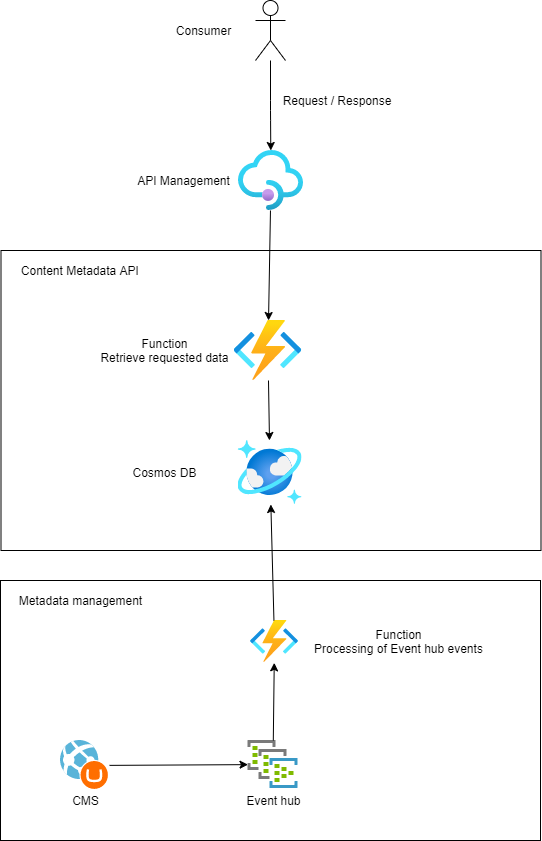

The diagram above was exported from draw.io. Its source (the exported page's mxGraphModel, read from the mxfile embedded in the PNG):
<mxGraphModel dx="1422" dy="724" grid="1" gridSize="10" guides="1" tooltips="1" connect="1" arrows="1" fold="1" page="1" pageScale="1" pageWidth="850" pageHeight="1100" background="#FFFFFF" math="0" shadow="0">
  <root>
    <mxCell id="0" />
    <mxCell id="1" parent="0" />
    <mxCell id="7C1SXL1yamp_LR-CE2QS-39" value="" style="rounded=0;whiteSpace=wrap;html=1;" vertex="1" parent="1">
      <mxGeometry x="148" y="620" width="540" height="260" as="geometry" />
    </mxCell>
    <mxCell id="7C1SXL1yamp_LR-CE2QS-1" value="" style="rounded=0;whiteSpace=wrap;html=1;" vertex="1" parent="1">
      <mxGeometry x="148.5" y="290" width="540" height="300" as="geometry" />
    </mxCell>
    <mxCell id="edPoTEyCNXIBTpqN8bcD-7" value="" style="endArrow=classic;html=1;" parent="1" source="edPoTEyCNXIBTpqN8bcD-1" target="edPoTEyCNXIBTpqN8bcD-4" edge="1">
      <mxGeometry width="50" height="50" relative="1" as="geometry">
        <mxPoint x="254" y="655" as="sourcePoint" />
        <mxPoint x="304" y="605" as="targetPoint" />
        <Array as="points" />
      </mxGeometry>
    </mxCell>
    <mxCell id="edPoTEyCNXIBTpqN8bcD-11" value="" style="endArrow=classic;html=1;" parent="1" source="edPoTEyCNXIBTpqN8bcD-4" target="edPoTEyCNXIBTpqN8bcD-8" edge="1">
      <mxGeometry width="50" height="50" relative="1" as="geometry">
        <mxPoint x="252.5" y="555" as="sourcePoint" />
        <mxPoint x="302.5" y="505" as="targetPoint" />
      </mxGeometry>
    </mxCell>
    <mxCell id="7C1SXL1yamp_LR-CE2QS-2" value="" style="shape=umlActor;verticalLabelPosition=bottom;verticalAlign=top;html=1;outlineConnect=0;" vertex="1" parent="1">
      <mxGeometry x="403" y="40" width="30" height="60" as="geometry" />
    </mxCell>
    <mxCell id="7C1SXL1yamp_LR-CE2QS-3" value="" style="endArrow=classic;html=1;" edge="1" parent="1" source="7C1SXL1yamp_LR-CE2QS-2" target="edPoTEyCNXIBTpqN8bcD-1">
      <mxGeometry width="50" height="50" relative="1" as="geometry">
        <mxPoint x="680" y="240" as="sourcePoint" />
        <mxPoint x="730" y="190" as="targetPoint" />
        <Array as="points">
          <mxPoint x="418" y="150" />
        </Array>
      </mxGeometry>
    </mxCell>
    <mxCell id="7C1SXL1yamp_LR-CE2QS-4" value="Request / Response" style="text;html=1;strokeColor=none;fillColor=none;align=center;verticalAlign=middle;whiteSpace=wrap;rounded=0;" vertex="1" parent="1">
      <mxGeometry x="425" y="130" width="120" height="20" as="geometry" />
    </mxCell>
    <mxCell id="7C1SXL1yamp_LR-CE2QS-7" value="Content Metadata API&amp;nbsp;" style="text;html=1;align=center;verticalAlign=middle;resizable=0;points=[];autosize=1;strokeColor=none;" vertex="1" parent="1">
      <mxGeometry x="158.5" y="300" width="140" height="20" as="geometry" />
    </mxCell>
    <mxCell id="7C1SXL1yamp_LR-CE2QS-14" value="Consumer" style="text;html=1;align=center;verticalAlign=middle;resizable=0;points=[];autosize=1;strokeColor=none;" vertex="1" parent="1">
      <mxGeometry x="315.5" y="60" width="70" height="20" as="geometry" />
    </mxCell>
    <mxCell id="7C1SXL1yamp_LR-CE2QS-21" value="" style="group" vertex="1" connectable="0" parent="1">
      <mxGeometry x="385.5" y="780" width="70" height="70" as="geometry" />
    </mxCell>
    <mxCell id="7C1SXL1yamp_LR-CE2QS-22" value="" style="group" vertex="1" connectable="0" parent="7C1SXL1yamp_LR-CE2QS-21">
      <mxGeometry width="70" height="70" as="geometry" />
    </mxCell>
    <mxCell id="7C1SXL1yamp_LR-CE2QS-20" value="Event hub" style="text;html=1;align=center;verticalAlign=middle;resizable=0;points=[];autosize=1;strokeColor=none;" vertex="1" parent="7C1SXL1yamp_LR-CE2QS-22">
      <mxGeometry y="50" width="70" height="20" as="geometry" />
    </mxCell>
    <mxCell id="7C1SXL1yamp_LR-CE2QS-19" value="" style="aspect=fixed;html=1;points=[];align=center;image;fontSize=12;image=img/lib/mscae/Dedicated_Event_Hub.svg;" vertex="1" parent="7C1SXL1yamp_LR-CE2QS-22">
      <mxGeometry x="10" width="50" height="48" as="geometry" />
    </mxCell>
    <mxCell id="7C1SXL1yamp_LR-CE2QS-23" value="" style="group" vertex="1" connectable="0" parent="1">
      <mxGeometry x="208" y="780" width="49" height="70" as="geometry" />
    </mxCell>
    <mxCell id="7C1SXL1yamp_LR-CE2QS-18" value="" style="group" vertex="1" connectable="0" parent="7C1SXL1yamp_LR-CE2QS-23">
      <mxGeometry width="49" height="70" as="geometry" />
    </mxCell>
    <mxCell id="7C1SXL1yamp_LR-CE2QS-17" value="CMS" style="text;html=1;align=center;verticalAlign=middle;resizable=0;points=[];autosize=1;strokeColor=none;" vertex="1" parent="7C1SXL1yamp_LR-CE2QS-18">
      <mxGeometry x="4.5" y="50" width="40" height="20" as="geometry" />
    </mxCell>
    <mxCell id="7C1SXL1yamp_LR-CE2QS-16" value="" style="aspect=fixed;html=1;points=[];align=center;image;fontSize=12;image=img/lib/mscae/WebAppUmbraco.svg;" vertex="1" parent="7C1SXL1yamp_LR-CE2QS-23">
      <mxGeometry width="49" height="50" as="geometry" />
    </mxCell>
    <mxCell id="7C1SXL1yamp_LR-CE2QS-30" value="" style="endArrow=classic;html=1;" edge="1" parent="1" source="7C1SXL1yamp_LR-CE2QS-16" target="7C1SXL1yamp_LR-CE2QS-19">
      <mxGeometry width="50" height="50" relative="1" as="geometry">
        <mxPoint x="352.5" y="830" as="sourcePoint" />
        <mxPoint x="402.5" y="780" as="targetPoint" />
      </mxGeometry>
    </mxCell>
    <mxCell id="7C1SXL1yamp_LR-CE2QS-36" value="" style="group" vertex="1" connectable="0" parent="1">
      <mxGeometry x="398" y="660" width="237.5" height="42.35000000000002" as="geometry" />
    </mxCell>
    <mxCell id="7C1SXL1yamp_LR-CE2QS-34" value="Function&lt;br&gt;Processing of Event hub events" style="text;html=1;align=center;verticalAlign=middle;resizable=0;points=[];autosize=1;strokeColor=none;" vertex="1" parent="7C1SXL1yamp_LR-CE2QS-36">
      <mxGeometry x="57.5" y="6.169999999999959" width="180" height="30" as="geometry" />
    </mxCell>
    <mxCell id="7C1SXL1yamp_LR-CE2QS-35" value="" style="aspect=fixed;html=1;points=[];align=center;image;fontSize=12;image=img/lib/azure2/compute/Function_Apps.svg;" vertex="1" parent="7C1SXL1yamp_LR-CE2QS-36">
      <mxGeometry width="48" height="42.35" as="geometry" />
    </mxCell>
    <mxCell id="7C1SXL1yamp_LR-CE2QS-37" value="" style="endArrow=classic;html=1;" edge="1" parent="1" source="7C1SXL1yamp_LR-CE2QS-19" target="7C1SXL1yamp_LR-CE2QS-35">
      <mxGeometry width="50" height="50" relative="1" as="geometry">
        <mxPoint x="268" y="720" as="sourcePoint" />
        <mxPoint x="318" y="670" as="targetPoint" />
      </mxGeometry>
    </mxCell>
    <mxCell id="7C1SXL1yamp_LR-CE2QS-38" value="" style="endArrow=classic;html=1;" edge="1" parent="1" source="7C1SXL1yamp_LR-CE2QS-35" target="edPoTEyCNXIBTpqN8bcD-8">
      <mxGeometry width="50" height="50" relative="1" as="geometry">
        <mxPoint x="270" y="820" as="sourcePoint" />
        <mxPoint x="320" y="770" as="targetPoint" />
      </mxGeometry>
    </mxCell>
    <mxCell id="7C1SXL1yamp_LR-CE2QS-40" value="Metadata management" style="text;html=1;align=center;verticalAlign=middle;resizable=0;points=[];autosize=1;strokeColor=none;" vertex="1" parent="1">
      <mxGeometry x="158" y="630" width="140" height="20" as="geometry" />
    </mxCell>
    <mxCell id="7C1SXL1yamp_LR-CE2QS-41" value="" style="group" vertex="1" connectable="0" parent="1">
      <mxGeometry x="275.5" y="190" width="175.5" height="60" as="geometry" />
    </mxCell>
    <mxCell id="edPoTEyCNXIBTpqN8bcD-1" value="" style="aspect=fixed;html=1;points=[];align=center;image;fontSize=12;image=img/lib/azure2/integration/API_Management_Services.svg;" parent="7C1SXL1yamp_LR-CE2QS-41" vertex="1">
      <mxGeometry x="110.5" width="65" height="60" as="geometry" />
    </mxCell>
    <mxCell id="edPoTEyCNXIBTpqN8bcD-2" value="API Management&lt;br&gt;" style="text;html=1;align=center;verticalAlign=middle;resizable=0;points=[];autosize=1;strokeColor=none;" parent="7C1SXL1yamp_LR-CE2QS-41" vertex="1">
      <mxGeometry y="20" width="110" height="20" as="geometry" />
    </mxCell>
    <mxCell id="7C1SXL1yamp_LR-CE2QS-42" value="" style="group" vertex="1" connectable="0" parent="1">
      <mxGeometry x="271.5" y="480" width="178" height="64" as="geometry" />
    </mxCell>
    <mxCell id="edPoTEyCNXIBTpqN8bcD-8" value="" style="aspect=fixed;html=1;points=[];align=center;image;fontSize=12;image=img/lib/azure2/databases/Azure_Cosmos_DB.svg;" parent="7C1SXL1yamp_LR-CE2QS-42" vertex="1">
      <mxGeometry x="114" width="64" height="64" as="geometry" />
    </mxCell>
    <mxCell id="edPoTEyCNXIBTpqN8bcD-9" value="Cosmos DB" style="text;html=1;align=center;verticalAlign=middle;resizable=0;points=[];autosize=1;strokeColor=none;" parent="7C1SXL1yamp_LR-CE2QS-42" vertex="1">
      <mxGeometry y="22" width="80" height="20" as="geometry" />
    </mxCell>
    <mxCell id="7C1SXL1yamp_LR-CE2QS-43" value="" style="group" vertex="1" connectable="0" parent="1">
      <mxGeometry x="241.5" y="360" width="208" height="60" as="geometry" />
    </mxCell>
    <mxCell id="edPoTEyCNXIBTpqN8bcD-4" value="" style="aspect=fixed;html=1;points=[];align=center;image;fontSize=12;image=img/lib/azure2/compute/Function_Apps.svg;" parent="7C1SXL1yamp_LR-CE2QS-43" vertex="1">
      <mxGeometry x="140" width="68" height="60" as="geometry" />
    </mxCell>
    <mxCell id="edPoTEyCNXIBTpqN8bcD-5" value="Function&lt;br&gt;Retrieve requested data" style="text;html=1;align=center;verticalAlign=middle;resizable=0;points=[];autosize=1;strokeColor=none;" parent="7C1SXL1yamp_LR-CE2QS-43" vertex="1">
      <mxGeometry y="15" width="140" height="30" as="geometry" />
    </mxCell>
  </root>
</mxGraphModel>